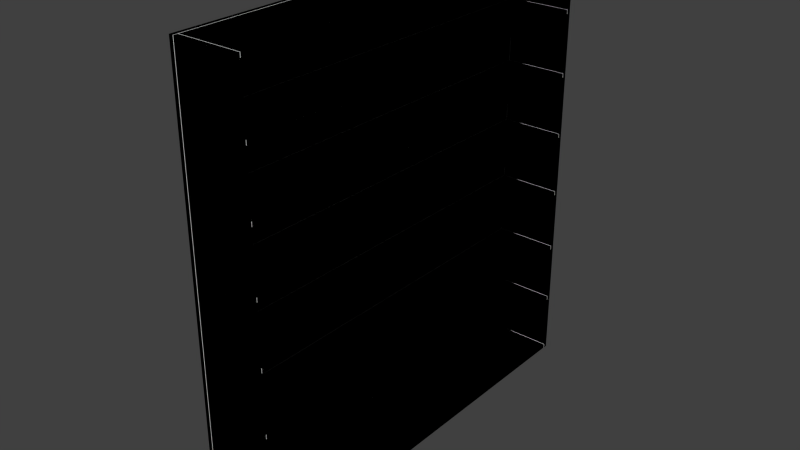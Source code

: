 # Source: book_shelves_big.blend  (saved by Blender 2.73.0; exported with 4.5.12 LTS)
import bpy
from mathutils import Matrix  # noqa: F401  (used for matrix-valued properties, if any)

bpy.ops.wm.read_factory_settings(use_empty=True)
scene = bpy.context.scene
scene.name = 'Scene'

# ---- collections
col_collection_1 = bpy.data.collections.new('Collection 1'); scene.collection.children.link(col_collection_1)

# ---- world
world_world = bpy.data.worlds.new('World'); scene.world = world_world
world_world.color = (0.05088, 0.05088, 0.05088)
world_world.use_sun_shadow = False
world_world.sun_shadow_jitter_overblur = 0.0
world_world.cycles.sampling_method = 'MANUAL'
world_world.cycles.sample_map_resolution = 256

# ---- meshes
me_cube = bpy.data.meshes.new('Cube')
me_cube.from_pydata([(0.0, -100.0, 0.0), (0.0, 100.0, 0.0), (0.0, -100.0, 210.0), (0.0, 100.0, 210.0), (32.0, 98.0, 60.0), (32.0, -98.0, 60.0), (32.0, 98.0, 88.0), (32.0, -98.0, 88.0), (32.0, 98.0, 90.0), (32.0, -98.0, 90.0), (32.0, 98.0, 118.0), (32.0, -98.0, 118.0), (32.0, 98.0, 120.0), (32.0, -98.0, 120.0), (32.0, 98.0, 148.0), (32.0, -98.0, 148.0), (32.0, 98.0, 150.0), (32.0, -98.0, 150.0), (32.0, 98.0, 178.0), (32.0, -98.0, 178.0), (32.0, 98.0, 180.0), (32.0, -98.0, 180.0), (32.0, 98.0, 208.0), (32.0, -98.0, 208.0), (32.0, -100.0, 210.0), (32.0, 100.0, 210.0), (32.0, -100.0, 0.0), (32.0, 98.0, 31.0), (32.0, -98.0, 31.0), (32.0, 100.0, 0.0), (32.0, 98.0, 58.0), (32.0, -98.0, 58.0), (2.0, -98.0, 208.0), (2.0, 98.0, 208.0), (2.0, -98.0, 180.0), (2.0, 98.0, 180.0), (2.0, -98.0, 178.0), (2.0, 98.0, 178.0), (2.0, -98.0, 150.0), (2.0, 98.0, 150.0), (2.0, -98.0, 148.0), (2.0, 98.0, 148.0), (2.0, -98.0, 120.0), (2.0, 98.0, 120.0), (2.0, -98.0, 118.0), (2.0, 98.0, 118.0), (2.0, -98.0, 90.0), (2.0, 98.0, 90.0), (2.0, -98.0, 88.0), (2.0, 98.0, 88.0), (2.0, -98.0, 60.0), (2.0, 98.0, 60.0), (2.0, -98.0, 58.0), (2.0, 98.0, 58.0), (2.0, -98.0, 31.0), (2.0, 98.0, 31.0), (2.0, -98.0, 29.0), (2.0, 98.0, 29.0), (2.0, -98.0, 2.0), (2.0, 98.0, 2.0), (32.0, -98.0, 29.0), (32.0, 98.0, 29.0), (32.0, -98.0, 2.0), (32.0, 98.0, 2.0)], [], [(2, 3, 1, 0), (0, 26, 24, 2), (43, 42, 13, 12), (2, 24, 25, 3), (1, 29, 26, 0), (24, 26, 62, 60, 28, 31, 5, 7, 9, 11, 13, 15, 17, 19, 21, 23), (63, 62, 26, 29), (46, 44, 11, 9), (20, 21, 19, 18), (16, 17, 15, 14), (12, 13, 11, 10), (8, 9, 7, 6), (4, 5, 31, 30), (27, 28, 60, 61), (25, 22, 20, 18, 16, 14, 12, 10, 8, 6, 4, 30, 27, 61, 63, 29), (52, 53, 30, 31), (40, 41, 14, 15), (53, 55, 27, 30), (57, 56, 58, 59), (55, 54, 28, 27), (42, 40, 15, 13), (53, 52, 54, 55), (51, 50, 5, 4), (32, 33, 22, 23), (57, 59, 63, 61), (49, 48, 50, 51), (48, 49, 6, 7), (56, 57, 61, 60), (37, 39, 16, 18), (45, 44, 46, 47), (50, 48, 7, 5), (49, 51, 4, 6), (35, 34, 21, 20), (41, 40, 42, 43), (47, 46, 9, 8), (36, 37, 18, 19), (37, 36, 38, 39), (44, 45, 10, 11), (59, 58, 62, 63), (41, 43, 12, 14), (33, 32, 34, 35), (38, 36, 19, 17), (34, 32, 23, 21), (25, 24, 23, 22), (54, 52, 31, 28), (45, 47, 8, 10), (33, 35, 20, 22), (58, 56, 60, 62), (39, 38, 17, 16), (3, 25, 29, 1)])
_uv = me_cube.uv_layers.new(name='UVMap')
_uv.uv.foreach_set('vector', [0.4156, 0.4363, 0.0004021, 0.4363, 0.0004021, 0.0004021, 0.4156, 0.0004021, 0.8879, 0.0004021, 0.9544, 0.0004021, 0.9544, 0.4363, 0.8879, 0.4363, 0.8165, 0.5176, 0.4164, 0.5176, 0.4164, 0.4554, 0.8165, 0.4554, 0.0004021, 0.8817, 0.0004021, 0.8153, 0.4156, 0.8153, 0.4156, 0.8817, 0.4156, 0.8825, 0.4156, 0.949, 0.0004021, 0.949, 0.0004021, 0.8825, 0.8173, 0.4364, 0.8173, 0.0004021, 0.8248, 0.004555, 0.8248, 0.06062, 0.8248, 0.06477, 0.8248, 0.1208, 0.8248, 0.125, 0.8248, 0.1831, 0.8248, 0.1873, 0.8248, 0.2454, 0.8248, 0.2496, 0.8248, 0.3077, 0.8248, 0.3119, 0.8248, 0.37, 0.8248, 0.3742, 0.8248, 0.4323, 0.408, 0.6962, 0.007951, 0.6962, 0.0004021, 0.692, 0.4156, 0.692, 0.8871, 0.1873, 0.8871, 0.2454, 0.8248, 0.2454, 0.8248, 0.1873, 0.4005, 0.6289, 0.0004021, 0.6289, 0.0004021, 0.6248, 0.4005, 0.6248, 0.8014, 0.6289, 0.4013, 0.6289, 0.4013, 0.6248, 0.8014, 0.6248, 0.8165, 0.4554, 0.4164, 0.4554, 0.4164, 0.4512, 0.8165, 0.4512, 0.8165, 0.06683, 0.4164, 0.06683, 0.4164, 0.06268, 0.8165, 0.06268, 0.8165, 0.3259, 0.4164, 0.3259, 0.4164, 0.3217, 0.8165, 0.3217, 0.8165, 0.1963, 0.4164, 0.1963, 0.4164, 0.1922, 0.8165, 0.1922, 0.8874, 0.8702, 0.8799, 0.8661, 0.8799, 0.8084, 0.8799, 0.8084, 0.8799, 0.7502, 0.8799, 0.7458, 0.8799, 0.6873, 0.8799, 0.6825, 0.8799, 0.6242, 0.8799, 0.6201, 0.8799, 0.5619, 0.8799, 0.5577, 0.8799, 0.5016, 0.8799, 0.4975, 0.8799, 0.4414, 0.8874, 0.4372, 0.4164, 0.2594, 0.8165, 0.2594, 0.8165, 0.3217, 0.4164, 0.3217, 0.4013, 0.5625, 0.8014, 0.5625, 0.8014, 0.6248, 0.4013, 0.6248, 0.8176, 0.5577, 0.8175, 0.5016, 0.8799, 0.5016, 0.8799, 0.5577, 0.408, 0.8145, 0.007951, 0.8145, 0.007951, 0.7585, 0.408, 0.7585, 0.8165, 0.2586, 0.4164, 0.2586, 0.4164, 0.1963, 0.8165, 0.1963, 0.8871, 0.2496, 0.8871, 0.3077, 0.8248, 0.3077, 0.8248, 0.2496, 0.8165, 0.8714, 0.4164, 0.8714, 0.4164, 0.8153, 0.8165, 0.8153, 0.8165, 0.3881, 0.4164, 0.3881, 0.4164, 0.3259, 0.8165, 0.3259, 0.007951, 0.4953, 0.408, 0.4953, 0.408, 0.5576, 0.007951, 0.5576, 0.8176, 0.4975, 0.8175, 0.4414, 0.8799, 0.4414, 0.8799, 0.4975, 0.8165, 0.9996, 0.4164, 0.9996, 0.4164, 0.9415, 0.8165, 0.9415, 0.4164, 0.0004021, 0.8165, 0.0004025, 0.8165, 0.06268, 0.4164, 0.06268, 0.4164, 0.1299, 0.8165, 0.1299, 0.8165, 0.1922, 0.4164, 0.1922, 0.8176, 0.8084, 0.8175, 0.7502, 0.8799, 0.7502, 0.8799, 0.8084, 0.8165, 0.8091, 0.4164, 0.8091, 0.4164, 0.751, 0.8165, 0.751, 0.8871, 0.125, 0.8871, 0.1831, 0.8248, 0.1831, 0.8248, 0.125, 0.8175, 0.6201, 0.8175, 0.5619, 0.8799, 0.5619, 0.8799, 0.6201, 0.4005, 0.6912, 0.0004022, 0.6912, 0.0004021, 0.6289, 0.4005, 0.6289, 0.8165, 0.7501, 0.4164, 0.7501, 0.4164, 0.692, 0.8165, 0.692, 0.8165, 0.1291, 0.4164, 0.1291, 0.4164, 0.06683, 0.8165, 0.06683, 0.0004021, 0.5625, 0.4005, 0.5625, 0.4005, 0.6248, 0.0004021, 0.6248, 0.8165, 0.9407, 0.4164, 0.9407, 0.4164, 0.8825, 0.8165, 0.8825, 0.4164, 0.3889, 0.8165, 0.3889, 0.8165, 0.4512, 0.4164, 0.4512, 0.408, 0.7585, 0.007951, 0.7585, 0.007951, 0.6962, 0.408, 0.6962, 0.8173, 0.7458, 0.8173, 0.6873, 0.8799, 0.6873, 0.8799, 0.7458, 0.408, 0.4953, 0.007951, 0.4953, 0.007951, 0.4372, 0.408, 0.4372, 0.8871, 0.3119, 0.8871, 0.37, 0.8248, 0.37, 0.8248, 0.3119, 0.887, 0.3742, 0.887, 0.4323, 0.8248, 0.4323, 0.8248, 0.3742, 0.4156, 0.5617, 0.0004021, 0.5617, 0.007951, 0.5576, 0.408, 0.5576, 0.8871, 0.06477, 0.8871, 0.1208, 0.8248, 0.1208, 0.8248, 0.06477, 0.8175, 0.6825, 0.8175, 0.6242, 0.8799, 0.6242, 0.8799, 0.6825, 0.8181, 0.8661, 0.8181, 0.8084, 0.8799, 0.8084, 0.8799, 0.8661, 0.8871, 0.004555, 0.8871, 0.06062, 0.8248, 0.06062, 0.8248, 0.004555, 0.8014, 0.6912, 0.4013, 0.6912, 0.4013, 0.6289, 0.8014, 0.6289, 0.9547, 0.8732, 0.8882, 0.8732, 0.8882, 0.4372, 0.9547, 0.4372])
me_cube.use_remesh_preserve_volume = False
me_cube.use_remesh_preserve_attributes = False
me_cube.use_mirror_vertex_groups = False
me_cube.update()
me_cube_001 = bpy.data.meshes.new('Cube.001')
me_cube_001.from_pydata([(0.0, -100.0, 0.0), (0.0, 100.0, 0.0), (0.0, -100.0, 210.0), (0.0, 100.0, 210.0), (2.0, -100.0, 210.0), (2.0, 100.0, 210.0), (2.0, -100.0, 0.0), (2.0, 100.0, 0.0)], [], [(2, 3, 1, 0), (5, 4, 6, 7), (3, 2, 4, 5), (0, 6, 4, 2), (1, 3, 5, 7), (1, 7, 6, 0)])
_uv = me_cube_001.uv_layers.new(name='UVMap')
_uv.uv.foreach_set('vector', [0.2813, 0.5367, 0.0003883, 0.5367, 0.0003883, 0.0003883, 0.2813, 0.0003884, 0.5579, 0.6165, 0.2872, 0.6164, 0.2873, 0.5449, 0.558, 0.5449, 0.0, 0.0, 0.2813, 0.5367, 0.0, 0.0, 0.5579, 0.6165, 0.0, 0.0, 0.2872, 0.6164, 0.2813, 0.5367, 0.2813, 0.0003884, 0.0, 0.0, 0.0003883, 0.5367, 0.5579, 0.6165, 0.558, 0.5449, 0.558, 0.5449, 0.2873, 0.5449, 0.0, 0.0, 0.0003883, 0.0003883])
me_cube_001.use_remesh_preserve_volume = False
me_cube_001.use_remesh_preserve_attributes = False
me_cube_001.use_mirror_vertex_groups = False
me_cube_001.update()
me_cube_002 = bpy.data.meshes.new('Cube.002')
me_cube_002.from_pydata([(2.2, -100.0, 0.0), (2.2, -100.0, 210.0), (32.0, -98.0, 0.0), (32.0, -98.0, 210.0), (32.0, -100.0, 210.0), (32.0, -100.0, 0.0), (2.2, -98.0, 210.0), (2.2, -98.0, 0.0)], [], [(0, 5, 4, 1), (7, 6, 3, 2), (0, 1, 6, 7), (5, 0, 7, 2), (2, 3, 4, 5), (6, 1, 4, 3)])
_uv = me_cube_002.uv_layers.new(name='UVMap')
_uv.uv.foreach_set('vector', [0.4506, 0.0003883, 0.5323, 0.0003883, 0.5323, 0.5367, 0.4506, 0.5367, 0.4495, 0.4601, 0.4495, 0.5315, 0.373, 0.5315, 0.373, 0.4601, 0.0, 0.0, 0.4506, 0.5367, 0.0, 0.0, 0.4495, 0.4601, 0.0, 0.0, 0.4506, 0.0003883, 0.4495, 0.4601, 0.373, 0.4601, 0.373, 0.4601, 0.373, 0.5315, 0.0, 0.0, 0.5323, 0.0003883, 0.4506, 0.5367, 0.5323, 0.5367, 0.373, 0.5315, 0.4495, 0.5315])
me_cube_002.use_remesh_preserve_volume = False
me_cube_002.use_remesh_preserve_attributes = False
me_cube_002.use_mirror_vertex_groups = False
me_cube_002.update()
me_cube_003 = bpy.data.meshes.new('Cube.003')
me_cube_003.from_pydata([(2.2, 98.0, 0.0), (2.2, 98.0, 210.0), (32.0, 100.0, 0.0), (32.0, 100.0, 210.0), (32.0, 98.0, 210.0), (32.0, 98.0, 0.0), (2.2, 100.0, 210.0), (2.2, 100.0, 0.0)], [], [(6, 3, 2, 7), (1, 0, 5, 4), (2, 3, 4, 5), (2, 5, 0, 7), (0, 1, 6, 7), (3, 6, 1, 4)])
_uv = me_cube_003.uv_layers.new(name='UVMap')
_uv.uv.foreach_set('vector', [0.6148, 0.5367, 0.5331, 0.5367, 0.5331, 0.0003883, 0.6148, 0.0003883, 0.2821, 0.5389, 0.2821, 0.4644, 0.3619, 0.4644, 0.3619, 0.5389, 0.0, 0.0, 0.5331, 0.5367, 0.0, 0.0, 0.3619, 0.4644, 0.3619, 0.4644, 0.2821, 0.4644, 0.0, 0.0, 0.5331, 0.0003883, 0.0, 0.0, 0.2821, 0.5389, 0.0, 0.0, 0.6148, 0.0003883, 0.5331, 0.5367, 0.6148, 0.5367, 0.2821, 0.5389, 0.3619, 0.5389])
me_cube_003.use_remesh_preserve_volume = False
me_cube_003.use_remesh_preserve_attributes = False
me_cube_003.use_mirror_vertex_groups = False
me_cube_003.update()
me_cube_009 = bpy.data.meshes.new('Cube.009')
me_cube_009.from_pydata([(32.0, 97.8, 0.0), (32.0, -97.8, 0.0), (32.0, 97.8, 2.0), (32.0, -97.8, 2.0), (2.2, -97.8, 2.0), (2.2, 97.8, 2.0), (2.2, -97.8, 0.0), (2.2, 97.8, 0.0)], [], [(2, 3, 1, 0), (5, 4, 3, 2), (6, 7, 0, 1), (0, 7, 5, 2), (3, 4, 6, 1), (5, 7, 6, 4)])
_uv = me_cube_009.uv_layers.new(name='UVMap')
_uv.uv.foreach_set('vector', [0.8863, 0.08211, 0.6156, 0.08211, 0.6156, 0.07701, 0.8863, 0.07701, 0.8863, 0.1587, 0.6156, 0.1587, 0.6156, 0.08211, 0.8863, 0.08211, 0.6156, 0.0003885, 0.8863, 0.0003883, 0.8863, 0.07701, 0.6156, 0.07701, 0.8863, 0.0003883, 0.0, 0.0, 0.8863, 0.08211, 0.8863, 0.07701, 0.6156, 0.1587, 0.0, 0.0, 0.6156, 0.07701, 0.6156, 0.08211, 0.0, 0.0, 0.6156, 0.0003885, 0.0, 0.0, 0.8863, 0.1587])
me_cube_009.use_remesh_preserve_volume = False
me_cube_009.use_remesh_preserve_attributes = False
me_cube_009.use_mirror_vertex_groups = False
me_cube_009.update()
me_cube_010 = bpy.data.meshes.new('Cube.010')
me_cube_010.from_pydata([(32.0, 97.8, 29.0), (32.0, -97.8, 29.0), (32.0, 97.8, 31.0), (32.0, -97.8, 31.0), (2.2, -97.8, 31.0), (2.2, 97.8, 31.0), (2.2, -97.8, 29.0), (2.2, 97.8, 29.0)], [], [(2, 3, 1, 0), (5, 4, 3, 2), (6, 7, 0, 1), (0, 7, 5, 2), (3, 4, 6, 1), (5, 7, 6, 4)])
_uv = me_cube_010.uv_layers.new(name='UVMap')
_uv.uv.foreach_set('vector', [0.8863, 0.08211, 0.6156, 0.08211, 0.6156, 0.07701, 0.8863, 0.07701, 0.8863, 0.1587, 0.6156, 0.1587, 0.6156, 0.08211, 0.8863, 0.08211, 0.6156, 0.0003885, 0.8863, 0.0003883, 0.8863, 0.07701, 0.6156, 0.07701, 0.8863, 0.0003883, 0.0, 0.0, 0.8863, 0.08211, 0.8863, 0.07701, 0.6156, 0.1587, 0.0, 0.0, 0.6156, 0.07701, 0.6156, 0.08211, 0.0, 0.0, 0.6156, 0.0003885, 0.0, 0.0, 0.8863, 0.1587])
me_cube_010.use_remesh_preserve_volume = False
me_cube_010.use_remesh_preserve_attributes = False
me_cube_010.use_mirror_vertex_groups = False
me_cube_010.update()
me_cube_011 = bpy.data.meshes.new('Cube.011')
me_cube_011.from_pydata([(32.0, 97.8, 58.0), (32.0, -97.8, 58.0), (32.0, 97.8, 60.0), (32.0, -97.8, 60.0), (2.2, -97.8, 60.0), (2.2, 97.8, 60.0), (2.2, -97.8, 58.0), (2.2, 97.8, 58.0)], [], [(2, 3, 1, 0), (5, 4, 3, 2), (6, 7, 0, 1), (0, 7, 5, 2), (3, 4, 6, 1), (5, 7, 6, 4)])
_uv = me_cube_011.uv_layers.new(name='UVMap')
_uv.uv.foreach_set('vector', [0.8863, 0.08211, 0.6156, 0.08211, 0.6156, 0.07701, 0.8863, 0.07701, 0.8863, 0.1587, 0.6156, 0.1587, 0.6156, 0.08211, 0.8863, 0.08211, 0.6156, 0.0003885, 0.8863, 0.0003883, 0.8863, 0.07701, 0.6156, 0.07701, 0.8863, 0.0003883, 0.0, 0.0, 0.8863, 0.08211, 0.8863, 0.07701, 0.6156, 0.1587, 0.0, 0.0, 0.6156, 0.07701, 0.6156, 0.08211, 0.0, 0.0, 0.6156, 0.0003885, 0.0, 0.0, 0.8863, 0.1587])
me_cube_011.use_remesh_preserve_volume = False
me_cube_011.use_remesh_preserve_attributes = False
me_cube_011.use_mirror_vertex_groups = False
me_cube_011.update()
me_cube_012 = bpy.data.meshes.new('Cube.012')
me_cube_012.from_pydata([(32.0, 97.8, 88.0), (32.0, -97.8, 88.0), (32.0, 97.8, 90.0), (32.0, -97.8, 90.0), (2.2, -97.8, 90.0), (2.2, 97.8, 90.0), (2.2, -97.8, 88.0), (2.2, 97.8, 88.0)], [], [(2, 3, 1, 0), (5, 4, 3, 2), (6, 7, 0, 1), (0, 7, 5, 2), (3, 4, 6, 1), (5, 7, 6, 4)])
_uv = me_cube_012.uv_layers.new(name='UVMap')
_uv.uv.foreach_set('vector', [0.8863, 0.08211, 0.6156, 0.08211, 0.6156, 0.07701, 0.8863, 0.07701, 0.8863, 0.1587, 0.6156, 0.1587, 0.6156, 0.08211, 0.8863, 0.08211, 0.6156, 0.0003885, 0.8863, 0.0003883, 0.8863, 0.07701, 0.6156, 0.07701, 0.8863, 0.0003883, 0.0, 0.0, 0.8863, 0.08211, 0.8863, 0.07701, 0.6156, 0.1587, 0.0, 0.0, 0.6156, 0.07701, 0.6156, 0.08211, 0.0, 0.0, 0.6156, 0.0003885, 0.0, 0.0, 0.8863, 0.1587])
me_cube_012.use_remesh_preserve_volume = False
me_cube_012.use_remesh_preserve_attributes = False
me_cube_012.use_mirror_vertex_groups = False
me_cube_012.update()
me_cube_013 = bpy.data.meshes.new('Cube.013')
me_cube_013.from_pydata([(32.0, 97.8, 118.0), (32.0, -97.8, 118.0), (32.0, 97.8, 120.0), (32.0, -97.8, 120.0), (2.2, -97.8, 120.0), (2.2, 97.8, 120.0), (2.2, -97.8, 118.0), (2.2, 97.8, 118.0)], [], [(2, 3, 1, 0), (5, 4, 3, 2), (6, 7, 0, 1), (0, 7, 5, 2), (3, 4, 6, 1), (5, 7, 6, 4)])
_uv = me_cube_013.uv_layers.new(name='UVMap')
_uv.uv.foreach_set('vector', [0.8863, 0.08211, 0.6156, 0.08211, 0.6156, 0.07701, 0.8863, 0.07701, 0.8863, 0.1587, 0.6156, 0.1587, 0.6156, 0.08211, 0.8863, 0.08211, 0.6156, 0.0003885, 0.8863, 0.0003883, 0.8863, 0.07701, 0.6156, 0.07701, 0.8863, 0.0003883, 0.0, 0.0, 0.8863, 0.08211, 0.8863, 0.07701, 0.6156, 0.1587, 0.0, 0.0, 0.6156, 0.07701, 0.6156, 0.08211, 0.0, 0.0, 0.6156, 0.0003885, 0.0, 0.0, 0.8863, 0.1587])
me_cube_013.use_remesh_preserve_volume = False
me_cube_013.use_remesh_preserve_attributes = False
me_cube_013.use_mirror_vertex_groups = False
me_cube_013.update()
me_cube_014 = bpy.data.meshes.new('Cube.014')
me_cube_014.from_pydata([(32.0, 97.8, 148.0), (32.0, -97.8, 148.0), (32.0, 97.8, 150.0), (32.0, -97.8, 150.0), (2.2, -97.8, 150.0), (2.2, 97.8, 150.0), (2.2, -97.8, 148.0), (2.2, 97.8, 148.0)], [], [(2, 3, 1, 0), (5, 4, 3, 2), (6, 7, 0, 1), (0, 7, 5, 2), (3, 4, 6, 1), (5, 7, 6, 4)])
_uv = me_cube_014.uv_layers.new(name='UVMap')
_uv.uv.foreach_set('vector', [0.8863, 0.08211, 0.6156, 0.08211, 0.6156, 0.07701, 0.8863, 0.07701, 0.8863, 0.1587, 0.6156, 0.1587, 0.6156, 0.08211, 0.8863, 0.08211, 0.6156, 0.0003885, 0.8863, 0.0003883, 0.8863, 0.07701, 0.6156, 0.07701, 0.8863, 0.0003883, 0.0, 0.0, 0.8863, 0.08211, 0.8863, 0.07701, 0.6156, 0.1587, 0.0, 0.0, 0.6156, 0.07701, 0.6156, 0.08211, 0.0, 0.0, 0.6156, 0.0003885, 0.0, 0.0, 0.8863, 0.1587])
me_cube_014.use_remesh_preserve_volume = False
me_cube_014.use_remesh_preserve_attributes = False
me_cube_014.use_mirror_vertex_groups = False
me_cube_014.update()
me_cube_015 = bpy.data.meshes.new('Cube.015')
me_cube_015.from_pydata([(32.0, 97.8, 178.0), (32.0, -97.8, 178.0), (32.0, 97.8, 180.0), (32.0, -97.8, 180.0), (2.2, -97.8, 180.0), (2.2, 97.8, 180.0), (2.2, -97.8, 178.0), (2.2, 97.8, 178.0)], [], [(2, 3, 1, 0), (5, 4, 3, 2), (6, 7, 0, 1), (0, 7, 5, 2), (3, 4, 6, 1), (5, 7, 6, 4)])
_uv = me_cube_015.uv_layers.new(name='UVMap')
_uv.uv.foreach_set('vector', [0.8863, 0.08211, 0.6156, 0.08211, 0.6156, 0.07701, 0.8863, 0.07701, 0.8863, 0.1587, 0.6156, 0.1587, 0.6156, 0.08211, 0.8863, 0.08211, 0.6156, 0.0003885, 0.8863, 0.0003883, 0.8863, 0.07701, 0.6156, 0.07701, 0.8863, 0.0003883, 0.0, 0.0, 0.8863, 0.08211, 0.8863, 0.07701, 0.6156, 0.1587, 0.0, 0.0, 0.6156, 0.07701, 0.6156, 0.08211, 0.0, 0.0, 0.6156, 0.0003885, 0.0, 0.0, 0.8863, 0.1587])
me_cube_015.use_remesh_preserve_volume = False
me_cube_015.use_remesh_preserve_attributes = False
me_cube_015.use_mirror_vertex_groups = False
me_cube_015.update()
me_cube_006 = bpy.data.meshes.new('Cube.006')
me_cube_006.from_pydata([(32.0, 97.8, 208.0), (32.0, -97.8, 208.0), (32.0, 97.8, 210.0), (32.0, -97.8, 210.0), (2.2, -97.8, 210.0), (2.2, 97.8, 210.0), (2.2, -97.8, 208.0), (2.2, 97.8, 208.0)], [], [(2, 3, 1, 0), (5, 4, 3, 2), (6, 7, 0, 1), (0, 7, 5, 2), (3, 4, 6, 1), (5, 7, 6, 4)])
_uv = me_cube_006.uv_layers.new(name='UVMap')
_uv.uv.foreach_set('vector', [0.8863, 0.08211, 0.6156, 0.08211, 0.6156, 0.07701, 0.8863, 0.07701, 0.8863, 0.1587, 0.6156, 0.1587, 0.6156, 0.08211, 0.8863, 0.08211, 0.6156, 0.0003885, 0.8863, 0.0003883, 0.8863, 0.07701, 0.6156, 0.07701, 0.8863, 0.0003883, 0.0, 0.0, 0.8863, 0.08211, 0.8863, 0.07701, 0.6156, 0.1587, 0.0, 0.0, 0.6156, 0.07701, 0.6156, 0.08211, 0.0, 0.0, 0.6156, 0.0003885, 0.0, 0.0, 0.8863, 0.1587])
me_cube_006.use_remesh_preserve_volume = False
me_cube_006.use_remesh_preserve_attributes = False
me_cube_006.use_mirror_vertex_groups = False
me_cube_006.update()

# ---- objects
ob_shelves = bpy.data.objects.new('shelves', me_cube)
ob_ubx_shelves_00 = bpy.data.objects.new('UBX_shelves_00', me_cube_001)
ob_ubx_shelves_01 = bpy.data.objects.new('UBX_shelves_01', me_cube_002)
ob_ubx_shelves_02 = bpy.data.objects.new('UBX_shelves_02', me_cube_003)
ob_ubx_shelves_03 = bpy.data.objects.new('UBX_shelves_03', me_cube_009)
ob_ubx_shelves_04 = bpy.data.objects.new('UBX_shelves_04', me_cube_010)
ob_ubx_shelves_05 = bpy.data.objects.new('UBX_shelves_05', me_cube_011)
ob_ubx_shelves_06 = bpy.data.objects.new('UBX_shelves_06', me_cube_012)
ob_ubx_shelves_07 = bpy.data.objects.new('UBX_shelves_07', me_cube_013)
ob_ubx_shelves_08 = bpy.data.objects.new('UBX_shelves_08', me_cube_014)
ob_ubx_shelves_09 = bpy.data.objects.new('UBX_shelves_09', me_cube_015)
ob_ubx_shelves_10 = bpy.data.objects.new('UBX_shelves_10', me_cube_006)

# ---- transforms, parenting, visibility, modifiers, constraints
ob_shelves.location = (0.0, 0.0, 0.0)
ob_shelves.lineart.crease_threshold = 0.0
ob_ubx_shelves_00.location = (0.0, 0.0, 0.0)
ob_ubx_shelves_00.hide_viewport = True
ob_ubx_shelves_00.lineart.crease_threshold = 0.0
ob_ubx_shelves_01.location = (0.0, 0.0, 0.0)
ob_ubx_shelves_01.hide_viewport = True
ob_ubx_shelves_01.lineart.crease_threshold = 0.0
ob_ubx_shelves_02.location = (0.0, 0.0, 0.0)
ob_ubx_shelves_02.hide_viewport = True
ob_ubx_shelves_02.lineart.crease_threshold = 0.0
ob_ubx_shelves_03.location = (0.0, 0.0, 0.0)
ob_ubx_shelves_03.hide_viewport = True
ob_ubx_shelves_03.lineart.crease_threshold = 0.0
ob_ubx_shelves_04.location = (0.0, 0.0, 0.0)
ob_ubx_shelves_04.hide_viewport = True
ob_ubx_shelves_04.lineart.crease_threshold = 0.0
ob_ubx_shelves_05.location = (0.0, 0.0, 0.0)
ob_ubx_shelves_05.hide_viewport = True
ob_ubx_shelves_05.lineart.crease_threshold = 0.0
ob_ubx_shelves_06.location = (0.0, 0.0, 0.0)
ob_ubx_shelves_06.hide_viewport = True
ob_ubx_shelves_06.lineart.crease_threshold = 0.0
ob_ubx_shelves_07.location = (0.0, 0.0, 0.0)
ob_ubx_shelves_07.hide_viewport = True
ob_ubx_shelves_07.lineart.crease_threshold = 0.0
ob_ubx_shelves_08.location = (0.0, 0.0, 0.0)
ob_ubx_shelves_08.hide_viewport = True
ob_ubx_shelves_08.lineart.crease_threshold = 0.0
ob_ubx_shelves_09.location = (0.0, 0.0, 0.0)
ob_ubx_shelves_09.hide_viewport = True
ob_ubx_shelves_09.lineart.crease_threshold = 0.0
ob_ubx_shelves_10.location = (0.0, 0.0, 0.0)
ob_ubx_shelves_10.hide_viewport = True
ob_ubx_shelves_10.lineart.crease_threshold = 0.0

# ---- collection membership
col_collection_1.objects.link(ob_shelves)
col_collection_1.objects.link(ob_ubx_shelves_00)
col_collection_1.objects.link(ob_ubx_shelves_01)
col_collection_1.objects.link(ob_ubx_shelves_02)
col_collection_1.objects.link(ob_ubx_shelves_03)
col_collection_1.objects.link(ob_ubx_shelves_04)
col_collection_1.objects.link(ob_ubx_shelves_05)
col_collection_1.objects.link(ob_ubx_shelves_06)
col_collection_1.objects.link(ob_ubx_shelves_07)
col_collection_1.objects.link(ob_ubx_shelves_08)
col_collection_1.objects.link(ob_ubx_shelves_09)
col_collection_1.objects.link(ob_ubx_shelves_10)

# ---- scene / render settings (as saved in the file)
scene.frame_start = 1; scene.frame_end = 250; scene.frame_set(1)
scene.render.engine = 'BLENDER_EEVEE_NEXT'
scene.render.resolution_percentage = 50
scene.render.dither_intensity = 0.0
scene.cycles.use_denoising = False
scene.cycles.samples = 10
scene.cycles.sampling_pattern = 'TABULATED_SOBOL'
scene.cycles.light_sampling_threshold = 0.0
scene.cycles.use_adaptive_sampling = False
scene.cycles.use_light_tree = False
scene.cycles.blur_glossy = 0.0
scene.cycles.pixel_filter_type = 'GAUSSIAN'
scene.cycles.sample_clamp_indirect = 0.0
scene.view_settings.view_transform = 'Standard'
bpy.context.view_layer.update()

# ---- added for rendering (the .blend has no active camera and no usable light): camera, sun
cam_auto = bpy.data.cameras.new('AutoCamera')
cam_auto.lens = 50.0
cam_auto.sensor_width = 36.0
cam_auto.clip_end = 4737.49
ob_auto_camera = bpy.data.objects.new('AutoCamera', cam_auto)
scene.collection.objects.link(ob_auto_camera)
ob_auto_camera.location = (285.944, -323.932, 320.955)
ob_auto_camera.rotation_euler = (1.09748, -7.21219e-08, 0.694738)
scene.camera = ob_auto_camera
light_auto_sun = bpy.data.lights.new('AutoSun', 'SUN')
light_auto_sun.energy = 3.0
light_auto_sun.angle = 0.0523599
ob_auto_sun = bpy.data.objects.new('AutoSun', light_auto_sun)
scene.collection.objects.link(ob_auto_sun)
ob_auto_sun.rotation_euler = (0.872665, 0.174533, 0.523599)
bpy.context.view_layer.update()
